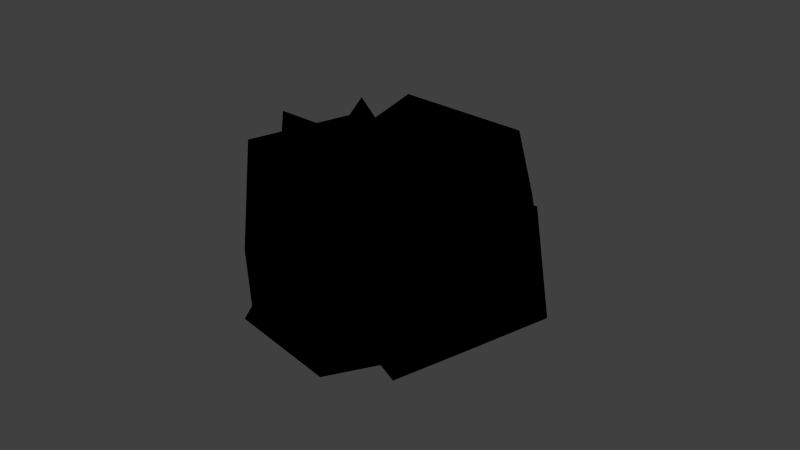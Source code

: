 # Source: ore.blend  (saved by Blender 2.70.0; exported with 4.5.12 LTS)
import bpy
from mathutils import Matrix  # noqa: F401  (used for matrix-valued properties, if any)

bpy.ops.wm.read_factory_settings(use_empty=True)
scene = bpy.context.scene
scene.name = 'Scene'

# ---- collections
col_collection_1 = bpy.data.collections.new('Collection 1'); scene.collection.children.link(col_collection_1)

# ---- materials (node trees are filled in below, after node groups)
mat_material_001 = bpy.data.materials.new('Material.001')
mat_material_001.alpha_threshold = 0.0
mat_material_001.use_transparent_shadow = False
mat_material_001.roughness = 0.5
mat_material_001.line_color = (0.0, 0.0, 0.0, 1.0)

# ---- material node trees
mat_material_001.use_nodes = True; mat_material_001.node_tree.nodes.clear()
_N = mat_material_001.node_tree.nodes; _L = mat_material_001.node_tree.links
n0 = _N.new('NodeUndefined'); n0.name = 'Output'; n0.location = (300, 300)
n0.inputs[1].default_value = 1.0
n1 = _N.new('NodeUndefined'); n1.name = 'Material'; n1.location = (10, 300)
n1.inputs[0].default_value = (0.0, 0.0, 0.0, 1.0)
n1.inputs[1].default_value = (0.0, 0.0, 0.0, 1.0)
n1.inputs[2].default_value = 0.0
n1.inputs[3].default_value = (0.0, 0.0, 0.0)
_L.new(n1.outputs[0], n0.inputs[0])

# ---- world
world_world = bpy.data.worlds.new('World'); scene.world = world_world
world_world.color = (0.05088, 0.05088, 0.05088)
world_world.use_sun_shadow = False
world_world.sun_shadow_jitter_overblur = 0.0
world_world.cycles.sampling_method = 'MANUAL'
world_world.cycles.sample_map_resolution = 256

# ---- meshes
me_icosphere_001 = bpy.data.meshes.new('Icosphere.001')
me_icosphere_001.from_pydata([(1.201, 1.427, -1.137), (1.506, 1.105, 0.3254), (0.3704, 0.573, -0.4153), (-0.2788, 1.299, -1.499), (0.3591, 2.555, -1.188), (1.22, 2.342, -0.176), (0.09808, 0.8201, 0.9874), (-1.005, 0.9402, -0.1399), (-1.005, 2.432, -0.6669), (-0.1047, 1.926, -0.03911), (0.6129, 2.034, 0.8978), (-0.7723, 2.136, 0.8695), (-1.261, 0.6277, -1.123), (-0.3535, -0.4585, -0.2478), (-1.895, -0.4877, -0.205), (-1.902, 0.8309, -0.08096), (-1.357, 2.04, -0.2478), (0.05234, 1.155, -0.2478), (-1.068, -0.556, 1.004), (-0.8777, 0.1041, 0.6693), (-1.937, 1.554, 1.013), (-0.5087, 1.827, 1.168), (0.1116, 0.2825, 1.168), (-1.107, 0.6281, 1.599), (0.1983, -0.06094, -0.1726), (0.7424, 0.2883, 0.3125), (1.007, -0.05922, 1.011), (-0.7339, 0.1423, 0.5561), (-0.5513, 0.5919, -1.227), (0.8174, 0.4069, -1.0), (1.517, 0.5572, 0.5886), (0.6079, 0.9929, 1.5), (-0.2114, 1.85, 0.08282), (0.9033, 1.72, -1.385), (1.874, 0.868, -0.6098), (1.62, 1.968, 0.3), (-1.071, 0.4578, 0.8499), (-0.1832, -0.4459, 0.9171), (-0.6228, 0.05005, 1.889), (-0.538, 0.9558, 1.451), (-0.4888, 1.564, 0.6347), (-0.05965, 0.5042, 0.08554), (0.4743, -0.09515, 1.728), (0.2981, 0.2373, 1.283), (0.2161, 1.611, 1.505), (0.7589, 1.344, 0.569), (0.9478, 0.102, 0.7435), (0.8779, 0.7987, 1.485), (-0.1235, 1.557, 0.6675), (-0.416, 2.603, 0.8711), (0.0995, 1.582, 0.8604), (-0.193, 2.628, 1.064), (-0.0008808, 1.502, 1.127), (-0.2934, 2.548, 1.331), (-0.2859, 1.427, 1.099), (-0.5784, 2.474, 1.302), (-0.3617, 1.462, 0.8149), (-0.6542, 2.508, 1.018), (-0.8134, 2.281, 1.471), (-0.1733, 1.532, 0.9704), (-0.4166, 2.593, 0.8857), (-0.9458, 2.341, 1.214), (-0.1899, 2.618, 1.082), (-0.3056, 1.591, 0.7125), (-0.2919, 2.537, 1.353), (-1.178, 2.16, 1.187), (-0.5817, 2.461, 1.324), (-0.5384, 1.411, 0.6855), (-0.6587, 2.496, 1.036), (-0.5211, 2.875, 1.201), (-0.3242, 1.315, 1.103), (-0.9643, 2.064, 1.604), (-0.5498, 1.24, 0.9266), (-1.19, 1.989, 1.428), (-1.165, 2.154, 1.197), (-0.9282, 2.338, 1.224), (-0.7936, 2.278, 1.486), (-0.947, 2.057, 1.621), (-1.176, 1.98, 1.442), (-1.206, 2.4, 1.554), (-0.3762, 2.095, 1.418), (-0.3919, 1.188, 0.7863), (-0.6585, 2.048, 1.493), (-0.6742, 1.141, 0.8612), (-0.6616, 1.879, 1.736), (-0.6773, 0.9715, 1.104), (-0.2205, 1.048, 0.9829), (-0.2048, 1.955, 1.615), (-0.3969, 0.9143, 1.179), (-0.3812, 1.821, 1.811), (-0.6472, 1.877, 1.725), (-0.6441, 2.049, 1.478), (-0.3571, 2.097, 1.402), (-0.1829, 1.955, 1.602), (-0.3622, 1.819, 1.801), (-0.4337, 2.249, 1.803), (0.1082, 2.743, 1.365), (-0.2193, 1.011, 0.5485), (-0.178, 2.727, 1.446), (-0.5055, 0.9951, 0.6297), (-0.217, 2.461, 1.667), (-0.5445, 0.7292, 0.8509), (-0.08147, 0.7551, 0.7195), (0.246, 2.487, 1.536), (-0.2825, 0.5808, 0.9064), (0.04504, 2.312, 1.723), (-0.204, 2.453, 1.655), (-0.1644, 2.724, 1.43), (0.1265, 2.74, 1.348), (0.2666, 2.48, 1.521), (0.06233, 2.302, 1.711), (0.1219, 3.092, 1.794)], [], [(0, 1, 2), (1, 0, 5), (0, 2, 3), (0, 3, 4), (0, 4, 5), (1, 5, 10), (2, 1, 6), (3, 2, 7), (4, 3, 8), (5, 4, 9), (1, 10, 6), (2, 6, 7), (3, 7, 8), (4, 8, 9), (5, 9, 10), (6, 10, 11), (7, 6, 11), (8, 7, 11), (9, 8, 11), (10, 9, 11), (12, 13, 14), (13, 12, 17), (12, 14, 15), (12, 15, 16), (12, 16, 17), (13, 17, 22), (14, 13, 18), (15, 14, 19), (16, 15, 20), (17, 16, 21), (13, 22, 18), (14, 18, 19), (15, 19, 20), (16, 20, 21), (17, 21, 22), (18, 22, 23), (19, 18, 23), (20, 19, 23), (21, 20, 23), (22, 21, 23), (24, 25, 26), (25, 24, 29), (24, 26, 27), (24, 27, 28), (24, 28, 29), (25, 29, 34), (26, 25, 30), (27, 26, 31), (28, 27, 32), (29, 28, 33), (25, 34, 30), (26, 30, 31), (27, 31, 32), (28, 32, 33), (29, 33, 34), (30, 34, 35), (31, 30, 35), (32, 31, 35), (33, 32, 35), (34, 33, 35), (36, 37, 38), (37, 36, 41), (36, 38, 39), (36, 39, 40), (36, 40, 41), (37, 41, 46), (38, 37, 42), (39, 38, 43), (40, 39, 44), (41, 40, 45), (37, 46, 42), (38, 42, 43), (39, 43, 44), (40, 44, 45), (41, 45, 46), (42, 46, 47), (43, 42, 47), (44, 43, 47), (45, 44, 47), (46, 45, 47), (48, 49, 51, 50), (50, 51, 53, 52), (52, 53, 55, 54), (51, 49, 57, 55, 53), (56, 57, 49, 48), (54, 55, 57, 56), (48, 50, 52, 54, 56), (66, 69, 68), (60, 69, 62), (77, 79, 78), (74, 79, 75), (67, 63, 59, 70, 72), (70, 71, 73, 72), (64, 69, 66), (72, 73, 65, 67), (61, 65, 73, 71, 58), (59, 58, 71, 70), (63, 61, 58, 59), (67, 65, 61, 63), (68, 69, 60), (62, 69, 64), (60, 62, 64, 66, 68), (76, 79, 77), (78, 79, 74), (75, 79, 76), (74, 75, 76, 77, 78), (93, 95, 94), (90, 95, 91), (85, 83, 81, 86, 88), (86, 87, 89, 88), (88, 89, 84, 85), (82, 84, 89, 87, 80), (81, 80, 87, 86), (83, 82, 80, 81), (85, 84, 82, 83), (92, 95, 93), (94, 95, 90), (91, 95, 92), (90, 91, 92, 93, 94), (109, 111, 110), (106, 111, 107), (101, 99, 97, 102, 104), (102, 103, 105, 104), (104, 105, 100, 101), (98, 100, 105, 103, 96), (97, 96, 103, 102), (99, 98, 96, 97), (101, 100, 98, 99), (108, 111, 109), (110, 111, 106), (107, 111, 108), (106, 107, 108, 109, 110)])
me_icosphere_001.polygons.foreach_set('use_smooth', [0, 0, 0, 0, 0, 0, 0, 0, 0, 1, 0, 0, 0, 1, 1, 0, 0, 0, 1, 1, 0, 0, 0, 0, 0, 0, 0, 1, 0, 0, 0, 1, 1, 0, 0, 0, 1, 1, 0, 0, 1, 1, 0, 0, 0, 1, 1, 0, 0, 0, 1, 0, 0, 0, 0, 0, 0, 0, 0, 0, 0, 0, 0, 0, 0, 0, 0, 1, 0, 0, 0, 1, 1, 0, 0, 0, 1, 1, 0, 0, 0, 0, 0, 0, 0, 0, 0, 0, 0, 0, 0, 0, 0, 0, 0, 0, 0, 0, 0, 0, 0, 0, 0, 0, 0, 0, 0, 0, 0, 0, 0, 0, 0, 0, 0, 0, 0, 0, 0, 0, 0, 0, 0, 0, 0, 0, 0, 0, 0, 0, 0, 0])
_uv = me_icosphere_001.uv_layers.new(name='UVMap')
_uv.uv.foreach_set('vector', [0.0, 0.1274, 0.08156, 0.0, 0.1131, 0.1319, 0.8972, 0.2575, 0.8972, 0.4087, 0.7893, 0.3314, 0.0, 0.1274, 0.1131, 0.1319, 0.08156, 0.257, 0.7247, 0.8608, 0.7066, 0.71, 0.827, 0.7825, 0.7247, 0.8608, 0.827, 0.7825, 0.8518, 0.8726, 0.4438, 0.2415, 0.342, 0.2139, 0.4438, 0.137, 0.1131, 0.1319, 0.08156, 0.0, 0.2303, 0.05061, 0.08156, 0.257, 0.1131, 0.1319, 0.2303, 0.2095, 0.827, 0.7825, 0.7066, 0.71, 0.8518, 0.6475, 0.342, 0.2139, 0.2303, 0.1453, 0.3546, 0.08336, 0.2218, 0.7588, 0.1148, 0.6783, 0.2303, 0.6214, 0.1131, 0.1319, 0.2303, 0.05061, 0.2303, 0.2095, 0.7545, 0.03743, 0.892, 0.08269, 0.7576, 0.1603, 0.2303, 0.1453, 0.2645, 0.002146, 0.3546, 0.08336, 0.342, 0.2139, 0.3546, 0.08336, 0.4438, 0.137, 0.2303, 0.6214, 0.1148, 0.6783, 0.09663, 0.5399, 0.2303, 0.5028, 0.2303, 0.6214, 0.09663, 0.5399, 0.7576, 0.1603, 0.892, 0.08269, 0.892, 0.2415, 0.3546, 0.08336, 0.2645, 0.002146, 0.4186, 0.0, 0.4438, 0.137, 0.3546, 0.08336, 0.4186, 0.0, 0.3148, 0.7621, 0.292, 0.6351, 0.4225, 0.7189, 0.5674, 0.6521, 0.4377, 0.6862, 0.4225, 0.5707, 0.6118, 0.06801, 0.7545, 0.009411, 0.6974, 0.125, 0.6118, 0.06801, 0.6974, 0.125, 0.6152, 0.2287, 0.7893, 0.2415, 0.7893, 0.4087, 0.6516, 0.3232, 0.5674, 0.6521, 0.4225, 0.5707, 0.5674, 0.4875, 0.4225, 0.7189, 0.292, 0.6351, 0.4225, 0.5714, 1.0, 0.1087, 1.0, 0.2415, 0.892, 0.169, 0.6152, 0.2287, 0.6974, 0.125, 0.7545, 0.2415, 0.2424, 0.7588, 0.2424, 0.9144, 0.1265, 0.8047, 0.292, 0.6351, 0.3316, 0.4931, 0.4225, 0.5714, 0.9493, 0.6475, 0.8506, 0.5713, 0.9153, 0.5298, 0.8518, 0.9799, 0.7472, 0.9047, 0.8518, 0.8726, 0.2424, 0.9144, 0.09663, 0.9396, 0.1265, 0.8047, 0.4225, 0.5707, 0.4377, 0.4199, 0.5674, 0.4875, 0.8506, 0.6475, 0.7079, 0.6152, 0.8017, 0.5298, 0.9153, 0.5298, 0.8506, 0.5713, 0.8601, 0.4429, 0.9493, 0.4154, 0.9153, 0.5298, 0.8601, 0.4429, 0.7066, 0.4493, 0.8506, 0.4199, 0.8017, 0.5298, 0.7079, 0.6152, 0.7066, 0.4493, 0.8017, 0.5298, 0.2813, 0.7267, 0.244, 0.6723, 0.2813, 0.6035, 0.3602, 0.3276, 0.3284, 0.3929, 0.2303, 0.3542, 0.3284, 0.3929, 0.4225, 0.2837, 0.4225, 0.4647, 0.3284, 0.3929, 0.4225, 0.4647, 0.2429, 0.4931, 0.3284, 0.3929, 0.2429, 0.4931, 0.2303, 0.3542, 0.3602, 0.3276, 0.2303, 0.3542, 0.2392, 0.2415, 0.4225, 0.2837, 0.3602, 0.3276, 0.366, 0.2452, 0.5362, 0.8938, 0.4225, 0.7563, 0.5362, 0.7216, 0.4438, 0.01097, 0.6118, 0.08965, 0.4598, 0.1961, 0.5152, 0.2636, 0.6516, 0.2415, 0.527, 0.3593, 0.3602, 0.3276, 0.2392, 0.2415, 0.366, 0.2452, 0.4225, 0.7563, 0.4386, 0.6862, 0.5362, 0.7216, 0.6118, 0.08965, 0.6118, 0.2415, 0.4598, 0.1961, 0.6516, 0.2415, 0.6516, 0.4199, 0.527, 0.3593, 0.5152, 0.2636, 0.527, 0.3593, 0.4225, 0.343, 0.6548, 0.4643, 0.7066, 0.5771, 0.5674, 0.58, 0.5734, 0.4199, 0.6548, 0.4643, 0.5674, 0.58, 0.2303, 0.3172, 0.2303, 0.5028, 0.07684, 0.4123, 0.06406, 0.257, 0.2303, 0.3172, 0.07684, 0.4123, 0.7066, 0.5771, 0.7066, 0.6874, 0.5674, 0.58, 0.7066, 0.7155, 0.645, 0.7801, 0.5951, 0.6874, 0.645, 0.7801, 0.7066, 0.7155, 0.7066, 0.8431, 0.325, 0.8125, 0.4225, 0.7621, 0.3982, 0.8598, 0.325, 0.8125, 0.3982, 0.8598, 0.3305, 0.9364, 0.8671, 0.6475, 0.9623, 0.6889, 0.8518, 0.7526, 0.645, 0.7801, 0.7066, 0.8431, 0.5917, 0.8829, 0.5951, 0.6874, 0.645, 0.7801, 0.541, 0.7847, 0.5346, 0.8938, 0.5346, 0.9715, 0.4416, 0.9085, 0.3305, 0.9364, 0.3982, 0.8598, 0.4225, 0.9389, 0.8518, 0.7526, 0.9623, 0.6889, 0.9623, 0.8164, 0.645, 0.7801, 0.5917, 0.8829, 0.541, 0.7847, 0.5346, 0.9715, 0.4225, 0.9631, 0.4416, 0.9085, 0.7066, 0.9829, 0.5958, 0.9688, 0.7066, 0.8829, 0.958, 0.9974, 0.8818, 0.9307, 0.958, 0.87, 0.8518, 0.7526, 0.9623, 0.8164, 0.8671, 0.8539, 0.004941, 0.5028, 0.09663, 0.5433, 0.01311, 0.5996, 0.05923, 0.7044, 0.09663, 0.6663, 0.09663, 0.7663, 0.7066, 0.8829, 0.5958, 0.9688, 0.6015, 0.8855, 0.958, 0.87, 0.8818, 0.9307, 0.8518, 0.8539, 0.09663, 0.5433, 0.09663, 0.6663, 0.01311, 0.5996, 0.0251, 0.3696, 0.0251, 0.4757, 6.479e-05, 0.4805, 6.478e-05, 0.3744, 0.007087, 0.8798, 0.007087, 0.7774, 0.0347, 0.7818, 0.0347, 0.8841, 0.004941, 0.7774, 0.004941, 0.6663, 0.0347, 0.6663, 0.0347, 0.7774, 0.9429, 0.2666, 0.9429, 0.2933, 0.9147, 0.3007, 0.8972, 0.2786, 0.9147, 0.2575, 0.04814, 0.3752, 0.04814, 0.4813, 0.0251, 0.4757, 0.0251, 0.3696, 0.9205, 0.01196, 0.9205, 0.1087, 0.892, 0.1045, 0.892, 0.007758, 0.5582, 0.8829, 0.586, 0.8931, 0.586, 0.922, 0.5582, 0.9297, 0.541, 0.9055, 0.8366, 0.03743, 0.7955, 0.02282, 0.8366, 0.008135, 0.9153, 0.3094, 0.9378, 0.3443, 0.8972, 0.3279, 0.9148, 0.3518, 0.9378, 0.3875, 0.8972, 0.3715, 0.05098, 0.9572, 0.01711, 0.9371, 0.05098, 0.9278, 0.9329, 0.05489, 0.953, 0.06737, 0.953, 0.09669, 0.9329, 0.1023, 0.9205, 0.0765, 0.2667, 0.6035, 0.2667, 0.5002, 0.292, 0.4944, 0.292, 0.5977, 0.08754, 0.9556, 0.05127, 0.9402, 0.08754, 0.9254, 0.4225, 0.9726, 0.348, 0.9793, 0.348, 0.9496, 0.4225, 0.943, 0.327, 0.9389, 0.348, 0.9496, 0.348, 0.9793, 0.327, 0.9869, 0.314, 0.962, 0.244, 0.5965, 0.244, 0.4931, 0.2667, 0.5002, 0.2667, 0.6035, 0.2736, 0.8434, 0.2736, 0.9206, 0.2456, 0.9133, 0.2456, 0.8362, 0.325, 0.7621, 0.325, 0.873, 0.2961, 0.8735, 0.2961, 0.7626, 0.9378, 0.3007, 0.9378, 0.3443, 0.9153, 0.3094, 0.2803, 0.9471, 0.3074, 0.9222, 0.3074, 0.9604, 0.325, 0.882, 0.325, 0.912, 0.2974, 0.9222, 0.2803, 0.8983, 0.2974, 0.8735, 0.9378, 0.3443, 0.9378, 0.3875, 0.9148, 0.3518, 0.7176, 0.9512, 0.7455, 0.9203, 0.7455, 0.9627, 0.2467, 0.9516, 0.2736, 0.9206, 0.2736, 0.9636, 0.9334, 0.05489, 0.9205, 0.03463, 0.9334, 0.007758, 0.9543, 0.01142, 0.9543, 0.04055, 0.03527, 0.7321, 0.05443, 0.7061, 0.05443, 0.7481, 0.8756, 0.03743, 0.8366, 0.021, 0.8756, 0.007354, 0.7214, 0.8726, 0.7455, 0.8796, 0.7455, 0.909, 0.7214, 0.9203, 0.7066, 0.8978, 0.02449, 0.2591, 0.02449, 0.3696, 0.0, 0.3676, 1.813e-08, 0.2572, 0.06838, 0.7663, 0.06838, 0.8671, 0.0395, 0.8701, 0.0395, 0.7693, 0.09663, 0.917, 0.0686, 0.9254, 0.05127, 0.9012, 0.0686, 0.8779, 0.09663, 0.8876, 0.04814, 0.257, 0.04814, 0.3675, 0.02449, 0.3696, 0.02449, 0.2591, 0.06838, 0.8779, 0.06838, 0.7672, 0.09663, 0.7663, 0.09663, 0.877, 0.244, 0.8355, 0.244, 0.7267, 0.2736, 0.7273, 0.2736, 0.8362, 0.5685, 0.9599, 0.541, 0.9424, 0.5685, 0.9297, 0.7955, 0.03743, 0.7545, 0.02342, 0.7955, 0.007917, 0.05923, 0.6663, 0.05923, 0.7061, 0.03527, 0.6821, 0.007087, 0.9033, 0.02385, 0.8841, 0.05098, 0.8968, 0.05098, 0.9238, 0.02385, 0.9278, 0.03527, 0.7321, 0.05443, 0.7061, 0.05443, 0.7481, 0.8756, 0.03743, 0.8366, 0.021, 0.8756, 0.007354, 0.7214, 0.8726, 0.7455, 0.8796, 0.7455, 0.909, 0.7214, 0.9203, 0.7066, 0.8978, 0.02449, 0.2591, 0.02449, 0.3696, 0.0, 0.3676, 1.813e-08, 0.2572, 0.06838, 0.7663, 0.06838, 0.8671, 0.0395, 0.8701, 0.0395, 0.7693, 0.09663, 0.917, 0.0686, 0.9254, 0.05127, 0.9012, 0.0686, 0.8779, 0.09663, 0.8876, 0.04814, 0.257, 0.04814, 0.3675, 0.02449, 0.3696, 0.02449, 0.2591, 0.06838, 0.8779, 0.06838, 0.7672, 0.09663, 0.7663, 0.09663, 0.877, 0.244, 0.8355, 0.244, 0.7267, 0.2736, 0.7273, 0.2736, 0.8362, 0.5685, 0.9599, 0.541, 0.9424, 0.5685, 0.9297, 0.7955, 0.03743, 0.7545, 0.02342, 0.7955, 0.007917, 0.05923, 0.6663, 0.05923, 0.7061, 0.03527, 0.6821, 0.007087, 0.9033, 0.02385, 0.8841, 0.05098, 0.8968, 0.05098, 0.9238, 0.02385, 0.9278])
me_icosphere_001.materials.append(mat_material_001)
me_icosphere_001.use_remesh_preserve_volume = False
me_icosphere_001.use_remesh_preserve_attributes = False
me_icosphere_001.use_mirror_vertex_groups = False
me_icosphere_001.use_paint_bone_selection = False
me_icosphere_001.use_paint_mask = True
me_icosphere_001.update()

# ---- objects
ob_icosphere_001 = bpy.data.objects.new('Icosphere.001', me_icosphere_001)

# ---- transforms, parenting, visibility, modifiers, constraints
ob_icosphere_001.location = (0.0, 0.0, 0.0)
ob_icosphere_001.rotation_euler = (1.379, 0.2677, 0.04531)
ob_icosphere_001.scale = (0.4922, 0.4922, 0.4922)
ob_icosphere_001.lineart.crease_threshold = 0.0

# ---- collection membership
col_collection_1.objects.link(ob_icosphere_001)

# ---- scene / render settings (as saved in the file)
scene.frame_start = 1; scene.frame_end = 250; scene.frame_set(1)
scene.render.engine = 'BLENDER_EEVEE_NEXT'
scene.render.image_settings.compression = 90
scene.render.resolution_percentage = 50
scene.render.dither_intensity = 0.0
scene.cycles.use_denoising = False
scene.cycles.samples = 10
scene.cycles.sampling_pattern = 'TABULATED_SOBOL'
scene.cycles.light_sampling_threshold = 0.0
scene.cycles.use_adaptive_sampling = False
scene.cycles.use_light_tree = False
scene.cycles.blur_glossy = 0.0
scene.cycles.volume_bounces = 1
scene.cycles.pixel_filter_type = 'GAUSSIAN'
scene.cycles.sample_clamp_indirect = 0.0
scene.view_settings.view_transform = 'Standard'
bpy.context.view_layer.update()

# ---- added for rendering (the .blend has no active camera and no usable light): camera, sun
cam_auto = bpy.data.cameras.new('AutoCamera')
cam_auto.lens = 50.0
cam_auto.sensor_width = 36.0
cam_auto.clip_end = 1000.0
ob_auto_camera = bpy.data.objects.new('AutoCamera', cam_auto)
scene.collection.objects.link(ob_auto_camera)
ob_auto_camera.location = (3.89887, -4.46577, 3.61099)
ob_auto_camera.rotation_euler = (1.09748, -7.21219e-08, 0.694738)
scene.camera = ob_auto_camera
light_auto_sun = bpy.data.lights.new('AutoSun', 'SUN')
light_auto_sun.energy = 3.0
light_auto_sun.angle = 0.0523599
ob_auto_sun = bpy.data.objects.new('AutoSun', light_auto_sun)
scene.collection.objects.link(ob_auto_sun)
ob_auto_sun.rotation_euler = (0.872665, 0.174533, 0.523599)
bpy.context.view_layer.update()
